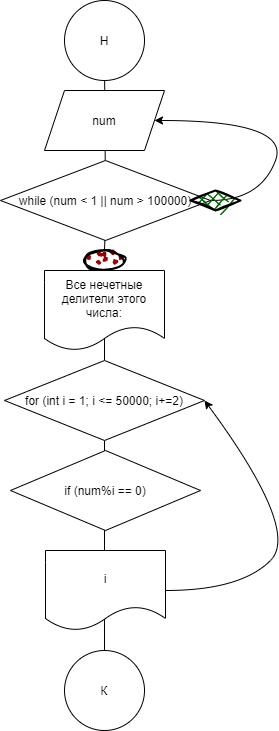

The diagram above was exported from draw.io. Its source (the exported page's mxGraphModel, read from the mxfile embedded in the PNG):
<mxGraphModel dx="1381" dy="795" grid="1" gridSize="10" guides="1" tooltips="1" connect="1" arrows="1" fold="1" page="1" pageScale="1" pageWidth="827" pageHeight="1169" math="0" shadow="0">
  <root>
    <mxCell id="0" />
    <mxCell id="1" parent="0" />
    <mxCell id="X_TPxvnGt4EvX1w06FjV-18" value="" style="endArrow=none;html=1;rounded=0;startArrow=none;" edge="1" parent="1" source="X_TPxvnGt4EvX1w06FjV-9" target="X_TPxvnGt4EvX1w06FjV-16">
      <mxGeometry width="50" height="50" relative="1" as="geometry">
        <mxPoint x="414.19960079840325" y="370.0798403193612" as="sourcePoint" />
        <mxPoint x="414.8003802281369" y="249.92395437262348" as="targetPoint" />
        <Array as="points" />
      </mxGeometry>
    </mxCell>
    <mxCell id="X_TPxvnGt4EvX1w06FjV-12" value="" style="endArrow=none;html=1;rounded=0;" edge="1" parent="1" target="X_TPxvnGt4EvX1w06FjV-9">
      <mxGeometry width="50" height="50" relative="1" as="geometry">
        <mxPoint x="414" y="670" as="sourcePoint" />
        <mxPoint x="414.91311543235406" y="249.96690111708722" as="targetPoint" />
        <Array as="points" />
      </mxGeometry>
    </mxCell>
    <mxCell id="X_TPxvnGt4EvX1w06FjV-3" value="" style="endArrow=none;html=1;rounded=0;startArrow=none;" edge="1" parent="1" source="X_TPxvnGt4EvX1w06FjV-6">
      <mxGeometry width="50" height="50" relative="1" as="geometry">
        <mxPoint x="414" y="670" as="sourcePoint" />
        <mxPoint x="414" y="70" as="targetPoint" />
        <Array as="points" />
      </mxGeometry>
    </mxCell>
    <mxCell id="X_TPxvnGt4EvX1w06FjV-1" value="Н" style="ellipse;whiteSpace=wrap;html=1;aspect=fixed;" vertex="1" parent="1">
      <mxGeometry x="374" y="10" width="80" height="80" as="geometry" />
    </mxCell>
    <mxCell id="X_TPxvnGt4EvX1w06FjV-2" value="К" style="ellipse;whiteSpace=wrap;html=1;aspect=fixed;" vertex="1" parent="1">
      <mxGeometry x="374" y="660" width="80" height="80" as="geometry" />
    </mxCell>
    <mxCell id="X_TPxvnGt4EvX1w06FjV-5" value="num" style="shape=parallelogram;perimeter=parallelogramPerimeter;whiteSpace=wrap;html=1;fixedSize=1;" vertex="1" parent="1">
      <mxGeometry x="354" y="100" width="120" height="60" as="geometry" />
    </mxCell>
    <mxCell id="X_TPxvnGt4EvX1w06FjV-6" value="while&amp;nbsp;(num &amp;lt; 1 || num &amp;gt; 100000)" style="rhombus;whiteSpace=wrap;html=1;" vertex="1" parent="1">
      <mxGeometry x="310" y="170" width="210" height="80" as="geometry" />
    </mxCell>
    <mxCell id="X_TPxvnGt4EvX1w06FjV-7" value="" style="endArrow=none;html=1;rounded=0;startArrow=none;" edge="1" parent="1" source="X_TPxvnGt4EvX1w06FjV-16" target="X_TPxvnGt4EvX1w06FjV-6">
      <mxGeometry width="50" height="50" relative="1" as="geometry">
        <mxPoint x="414" y="670" as="sourcePoint" />
        <mxPoint x="414" y="70" as="targetPoint" />
        <Array as="points" />
      </mxGeometry>
    </mxCell>
    <mxCell id="X_TPxvnGt4EvX1w06FjV-8" value="" style="curved=1;endArrow=classic;html=1;rounded=0;entryX=1;entryY=0.5;entryDx=0;entryDy=0;" edge="1" parent="1" target="X_TPxvnGt4EvX1w06FjV-5">
      <mxGeometry width="50" height="50" relative="1" as="geometry">
        <mxPoint x="520" y="210" as="sourcePoint" />
        <mxPoint x="510" y="110" as="targetPoint" />
        <Array as="points">
          <mxPoint x="570" y="210" />
          <mxPoint x="600" y="130" />
        </Array>
      </mxGeometry>
    </mxCell>
    <mxCell id="X_TPxvnGt4EvX1w06FjV-10" value="if (num%i == 0)" style="rhombus;whiteSpace=wrap;html=1;" vertex="1" parent="1">
      <mxGeometry x="320" y="460" width="190" height="80" as="geometry" />
    </mxCell>
    <mxCell id="X_TPxvnGt4EvX1w06FjV-9" value="for (int i = 1; i &lt;= 50000; i+=2)" style="rhombus;whiteSpace=wrap;html=1;" vertex="1" parent="1">
      <mxGeometry x="314" y="370" width="200" height="80" as="geometry" />
    </mxCell>
    <mxCell id="X_TPxvnGt4EvX1w06FjV-13" value="Все нечетные делители этого числа:" style="shape=document;whiteSpace=wrap;html=1;boundedLbl=1;" vertex="1" parent="1">
      <mxGeometry x="354" y="280" width="120" height="80" as="geometry" />
    </mxCell>
    <mxCell id="X_TPxvnGt4EvX1w06FjV-14" value="i" style="shape=document;whiteSpace=wrap;html=1;boundedLbl=1;" vertex="1" parent="1">
      <mxGeometry x="355" y="560" width="120" height="80" as="geometry" />
    </mxCell>
    <mxCell id="X_TPxvnGt4EvX1w06FjV-15" value="" style="curved=1;endArrow=classic;html=1;rounded=0;exitX=1;exitY=0.5;exitDx=0;exitDy=0;entryX=1;entryY=0.5;entryDx=0;entryDy=0;" edge="1" parent="1" source="X_TPxvnGt4EvX1w06FjV-14" target="X_TPxvnGt4EvX1w06FjV-9">
      <mxGeometry width="50" height="50" relative="1" as="geometry">
        <mxPoint x="500" y="600" as="sourcePoint" />
        <mxPoint x="540" y="480" as="targetPoint" />
        <Array as="points">
          <mxPoint x="550" y="600" />
          <mxPoint x="610" y="540" />
        </Array>
      </mxGeometry>
    </mxCell>
    <mxCell id="X_TPxvnGt4EvX1w06FjV-17" value="" style="rhombus;whiteSpace=wrap;html=1;strokeWidth=2;fillWeight=-1;hachureGap=8;fillStyle=cross-hatch;fillColor=#006600;sketch=1;" vertex="1" parent="1">
      <mxGeometry x="500" y="200" width="50" height="20" as="geometry" />
    </mxCell>
    <mxCell id="X_TPxvnGt4EvX1w06FjV-16" value="" style="ellipse;whiteSpace=wrap;html=1;strokeWidth=2;fillWeight=2;hachureGap=8;fillColor=#990000;fillStyle=dots;sketch=1;" vertex="1" parent="1">
      <mxGeometry x="394" y="260" width="40" height="20" as="geometry" />
    </mxCell>
  </root>
</mxGraphModel>